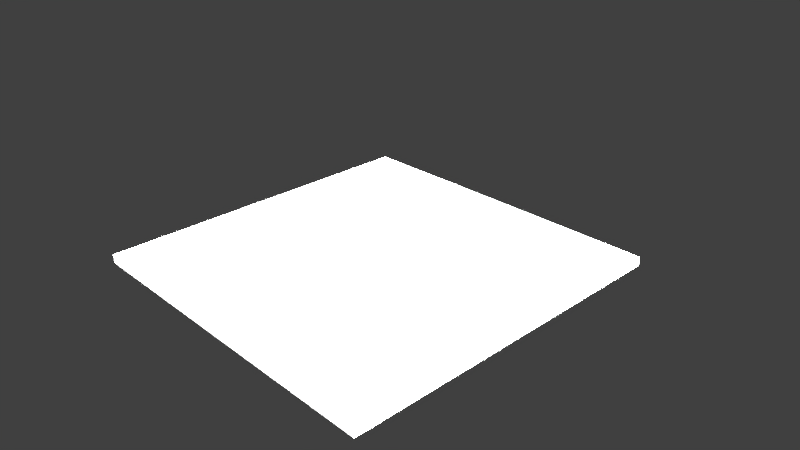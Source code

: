 # Source: button-generic3.blend  (saved by Blender 2.74.0; exported with 4.5.12 LTS)
import bpy
from mathutils import Matrix  # noqa: F401  (used for matrix-valued properties, if any)

bpy.ops.wm.read_factory_settings(use_empty=True)
scene = bpy.context.scene
scene.name = 'Scene'

# ---- collections
col_collection_1 = bpy.data.collections.new('Collection 1'); scene.collection.children.link(col_collection_1)

# ---- materials (node trees are filled in below, after node groups)
mat_alumat = bpy.data.materials.new('aluMat')
mat_alumat.alpha_threshold = 0.0
mat_alumat.use_transparent_shadow = False
mat_alumat.diffuse_color = (0.6383, 0.6383, 0.6383, 1.0)
mat_alumat.roughness = 0.5
mat_metalmat = bpy.data.materials.new('metalMat')
mat_metalmat.alpha_threshold = 0.0
mat_metalmat.use_transparent_shadow = False
mat_metalmat.diffuse_color = (0.686, 0.686, 0.686, 1.0)
mat_metalmat.roughness = 0.5
mat_plasticmat = bpy.data.materials.new('plasticMat')
mat_plasticmat.alpha_threshold = 0.0
mat_plasticmat.use_transparent_shadow = False
mat_plasticmat.roughness = 0.5

# ---- node groups
ng_auto_smooth = bpy.data.node_groups.new('Auto Smooth', 'GeometryNodeTree')
_s = ng_auto_smooth.interface.new_socket(name='Geometry', in_out='OUTPUT', socket_type='NodeSocketGeometry')
_s = ng_auto_smooth.interface.new_socket(name='Geometry', in_out='INPUT', socket_type='NodeSocketGeometry')
_s = ng_auto_smooth.interface.new_socket(name='Angle', in_out='INPUT', socket_type='NodeSocketFloat')
_s.subtype = 'ANGLE'
_s.min_value = 0.0
_s.max_value = 3.142
ng_auto_smooth.is_modifier = True
_N = ng_auto_smooth.nodes; _L = ng_auto_smooth.links
n0 = _N.new('NodeGroupOutput'); n0.name = 'Group Output'; n0.location = (480, -100)
n1 = _N.new('NodeGroupInput'); n1.name = 'Group Input'; n1.location = (-420, -300)
n2 = _N.new('NodeGroupInput'); n2.name = 'Group Input.001'; n2.location = (-60, -100)
n3 = _N.new('GeometryNodeSetShadeSmooth'); n3.name = 'Set Shade Smooth'; n3.location = (120, -100)
n3.domain = 'EDGE'
n4 = _N.new('GeometryNodeSetShadeSmooth'); n4.name = 'Set Shade Smooth.001'; n4.location = (300, -100)
n5 = _N.new('GeometryNodeInputMeshEdgeAngle'); n5.name = 'Edge Angle'; n5.location = (-420, -220)
n6 = _N.new('GeometryNodeInputEdgeSmooth'); n6.name = 'Is Edge Smooth'; n6.location = (-60, -160)
n7 = _N.new('GeometryNodeInputShadeSmooth'); n7.name = 'Is Face Smooth'; n7.location = (-240, -340)
n8 = _N.new('FunctionNodeBooleanMath'); n8.name = 'Boolean Math'; n8.location = (-60, -220)
n9 = _N.new('FunctionNodeCompare'); n9.name = 'Compare'; n9.location = (-240, -180)
n9.operation = 'LESS_EQUAL'
_L.new(n5.outputs[0], n9.inputs[0])
_L.new(n4.outputs[0], n0.inputs[0])
_L.new(n1.outputs[1], n9.inputs[1])
_L.new(n9.outputs[0], n8.inputs[0])
_L.new(n7.outputs[0], n8.inputs[1])
_L.new(n2.outputs[0], n3.inputs[0])
_L.new(n6.outputs[0], n3.inputs[1])
_L.new(n3.outputs[0], n4.inputs[0])
_L.new(n8.outputs[0], n3.inputs[2])
n0.is_active_output = True

# ---- material node trees

# ---- world
world_world = bpy.data.worlds.new('World'); scene.world = world_world
world_world.color = (0.05088, 0.05088, 0.05088)
world_world.use_sun_shadow = False
world_world.sun_shadow_jitter_overblur = 0.0
world_world.cycles.sampling_method = 'MANUAL'
world_world.cycles.sample_map_resolution = 256

# ---- cameras
cam_camera = bpy.data.cameras.new('Camera')
cam_camera.clip_end = 100.0
cam_camera.lens = 35.0
cam_camera.sensor_width = 32.0
cam_camera.sensor_height = 18.0
cam_camera.ortho_scale = 7.314
cam_camera.dof.focus_distance = 0.0
cam_camera.dof.aperture_fstop = 128.0

# ---- lights
light_lamp = bpy.data.lights.new('Lamp', 'POINT')
light_lamp.transmission_factor = 0.0
light_lamp.cutoff_distance = 30.0
light_lamp.energy = 100.0
light_lamp.shadow_buffer_clip_start = 1.001
light_lamp.shadow_soft_size = 0.1
light_lamp.shadow_maximum_resolution = 0.006
light_lamp.use_absolute_resolution = True
light_lamp.cycles.use_multiple_importance_sampling = False

# ---- meshes
me_cylinder_006 = bpy.data.meshes.new('Cylinder.006')
me_cylinder_006.from_pydata([(-3.0, -3.0, 0.0), (-3.0, 3.0, 0.0), (3.0, -3.0, 0.0), (3.0, 3.0, 0.0), (-3.0, 3.0, -0.15), (-3.0, -3.0, -0.15), (3.0, -3.0, -0.15), (3.0, 3.0, -0.15)], [], [(2, 6, 7, 3), (0, 2, 3, 1), (3, 7, 4, 1), (0, 5, 6, 2), (1, 4, 5, 0)])
me_cylinder_006.polygons.foreach_set('use_smooth', [True] * 5)
_uv = me_cylinder_006.uv_layers.new(name='UVMap')
_uv.uv.foreach_set('vector', [0.5001, 0.006259, 0.5001, 9.271e-06, 0.75, 1.055e-05, 0.75, 0.006259, -5.96e-08, 1.0, 3.278e-07, 0.2501, 0.7499, 0.2502, 0.7498, 1.0, 0.75, 0.006259, 0.75, 1.055e-05, 1.0, 1.27e-05, 1.0, 0.00626, 0.2501, 0.006259, 0.2501, 8.506e-06, 0.5001, 9.271e-06, 0.5001, 0.006259, 7.907e-06, 0.006259, 7.907e-06, 7.907e-06, 0.2501, 8.506e-06, 0.2501, 0.006259])
me_cylinder_006.materials.append(mat_alumat)
me_cylinder_006.use_remesh_preserve_volume = False
me_cylinder_006.use_remesh_preserve_attributes = False
me_cylinder_006.use_mirror_vertex_groups = False
me_cylinder_006.update()
me_cylinder_005 = bpy.data.meshes.new('Cylinder.005')
me_cylinder_005.from_pydata([(-1.788e-08, 1.2, 0.0), (0.0, 1.0, 0.1), (0.5207, 1.081, 0.0), (0.4339, 0.901, 0.1), (0.9382, 0.7482, 0.0), (0.7818, 0.6235, 0.1), (1.17, 0.267, 0.0), (0.9749, 0.2225, 0.1), (1.17, -0.267, 0.0), (0.9749, -0.2225, 0.1), (0.9382, -0.7482, 0.0), (0.7818, -0.6235, 0.1), (0.5207, -1.081, 0.0), (0.4339, -0.901, 0.1), (1.633e-07, -1.2, 0.0), (1.51e-07, -1.0, 0.1), (-0.5207, -1.081, 0.0), (-0.4339, -0.901, 0.1), (-0.9382, -0.7482, 0.0), (-0.7818, -0.6235, 0.1), (-1.17, -0.267, 0.0), (-0.9749, -0.2225, 0.1), (-1.17, 0.267, 0.0), (-0.9749, 0.2225, 0.1), (-0.9382, 0.7482, 0.0), (-0.7818, 0.6235, 0.1), (-0.5207, 1.081, 0.0), (-0.4339, 0.901, 0.1)], [], [(0, 1, 3, 2), (2, 3, 5, 4), (4, 5, 7, 6), (6, 7, 9, 8), (8, 9, 11, 10), (10, 11, 13, 12), (12, 13, 15, 14), (14, 15, 17, 16), (16, 17, 19, 18), (18, 19, 21, 20), (20, 21, 23, 22), (22, 23, 25, 24), (26, 27, 1, 0), (24, 25, 27, 26)])
me_cylinder_005.polygons.foreach_set('use_smooth', [True] * 14)
_uv = me_cylinder_005.uv_layers.new(name='UVMap')
_uv.uv.foreach_set('vector', [0.9499, 0.6368, 0.9399, 0.6504, 0.9093, 0.6363, 0.9132, 0.6198, 0.9132, 0.6198, 0.9093, 0.6363, 0.8757, 0.6352, 0.8729, 0.6185, 0.8729, 0.6185, 0.8757, 0.6352, 0.8443, 0.6473, 0.8352, 0.6331, 0.8352, 0.6331, 0.8443, 0.6473, 0.8202, 0.6707, 0.8062, 0.6612, 0.8062, 0.6612, 0.8202, 0.6707, 0.8071, 0.7017, 0.7905, 0.6983, 0.7905, 0.6983, 0.8071, 0.7017, 0.8071, 0.7353, 0.7905, 0.7387, 0.7905, 0.7387, 0.8071, 0.7353, 0.8202, 0.7663, 0.8062, 0.7759, 0.8062, 0.7759, 0.8202, 0.7663, 0.8443, 0.7897, 0.8352, 0.8039, 0.8352, 0.8039, 0.8443, 0.7897, 0.8757, 0.8018, 0.8729, 0.8185, 0.8729, 0.8185, 0.8757, 0.8018, 0.9093, 0.8007, 0.9132, 0.8172, 0.9132, 0.8172, 0.9093, 0.8007, 0.9399, 0.7866, 0.9499, 0.8003, 0.9499, 0.8003, 0.9399, 0.7866, 0.9625, 0.7617, 0.977, 0.7704, 0.977, 0.6666, 0.9625, 0.6753, 0.9399, 0.6504, 0.9499, 0.6368, 0.9904, 0.7048, 0.9736, 0.707, 0.9625, 0.6753, 0.977, 0.6666])
me_cylinder_005.materials.append(mat_metalmat)
me_cylinder_005.use_remesh_preserve_volume = False
me_cylinder_005.use_remesh_preserve_attributes = False
me_cylinder_005.use_mirror_vertex_groups = False
me_cylinder_005.update()
me_cylinder_001 = bpy.data.meshes.new('Cylinder.001')
me_cylinder_001.from_pydata([(0.0, 1.0, 0.0), (0.4339, 0.901, 0.0), (0.7818, 0.6235, 0.0), (0.9749, 0.2225, 0.0), (0.9749, -0.2225, 0.0), (0.7818, -0.6235, 0.0), (0.4339, -0.901, 0.0), (1.51e-07, -1.0, 0.0), (-0.4339, -0.901, 0.0), (-0.7818, -0.6235, 0.0), (-0.9749, -0.2225, 0.0), (-0.9749, 0.2225, 0.0), (-0.7818, 0.6235, 0.0), (-0.4339, 0.901, 0.0), (0.0, 1.0, 0.4978), (-3.539e-08, 0.8974, 0.5978), (0.4339, 0.901, 0.4978), (0.3894, 0.8086, 0.5978), (0.7818, 0.6235, 0.4978), (0.7016, 0.5595, 0.5978), (0.9749, 0.2225, 0.4978), (0.8749, 0.1997, 0.5978), (0.9749, -0.2225, 0.4978), (0.8749, -0.1997, 0.5978), (0.7818, -0.6235, 0.4978), (0.7016, -0.5595, 0.5978), (0.4339, -0.901, 0.4978), (0.3894, -0.8086, 0.5978), (1.51e-07, -1.0, 0.4978), (1.304e-07, -0.8974, 0.5978), (-0.4339, -0.901, 0.4978), (-0.3894, -0.8086, 0.5978), (-0.7818, -0.6235, 0.4978), (-0.7016, -0.5595, 0.5978), (-0.9749, -0.2225, 0.4978), (-0.8749, -0.1997, 0.5978), (-0.9749, 0.2225, 0.4978), (-0.8749, 0.1997, 0.5978), (-0.7818, 0.6235, 0.4978), (-0.7016, 0.5595, 0.5978), (-0.4339, 0.901, 0.4978), (-0.3894, 0.8086, 0.5978)], [], [(13, 40, 14, 0), (2, 18, 20, 3), (3, 20, 22, 4), (4, 22, 24, 5), (5, 24, 26, 6), (6, 26, 28, 7), (7, 28, 30, 8), (8, 30, 32, 9), (9, 32, 34, 10), (10, 34, 36, 11), (11, 36, 38, 12), (12, 38, 40, 13), (1, 16, 18, 2), (17, 15, 41, 39, 37, 35, 33, 31, 29, 27, 25, 23, 21, 19), (16, 14, 15, 17), (18, 16, 17, 19), (20, 18, 19, 21), (22, 20, 21, 23), (24, 22, 23, 25), (26, 24, 25, 27), (28, 26, 27, 29), (30, 28, 29, 31), (32, 30, 31, 33), (34, 32, 33, 35), (36, 34, 35, 37), (38, 36, 37, 39), (40, 38, 39, 41), (14, 40, 41, 15), (0, 14, 16, 1)])
me_cylinder_001.polygons.foreach_set('use_smooth', [True] * 29)
_uv = me_cylinder_001.uv_layers.new(name='UVMap')
_uv.uv.foreach_set('vector', [0.9286, 0.0391, 0.9286, 0.1727, 0.8572, 0.1727, 0.8572, 0.0391, 0.7143, 0.0391, 0.7143, 0.1727, 0.6429, 0.1727, 0.6429, 0.0391, 0.6429, 0.0391, 0.6429, 0.1727, 0.5715, 0.1727, 0.5715, 0.0391, 0.5715, 0.0391, 0.5715, 0.1727, 0.5, 0.1727, 0.5, 0.0391, 0.5, 0.0391, 0.5, 0.1727, 0.4286, 0.1727, 0.4286, 0.0391, 0.4286, 0.0391, 0.4286, 0.1727, 0.3572, 0.1727, 0.3572, 0.0391, 0.3572, 0.0391, 0.3572, 0.1727, 0.2858, 0.1727, 0.2858, 0.0391, 0.2858, 0.0391, 0.2858, 0.1727, 0.2143, 0.1727, 0.2143, 0.0391, 0.2143, 0.0391, 0.2143, 0.1727, 0.1429, 0.1727, 0.1429, 0.0391, 0.1429, 0.0391, 0.1429, 0.1727, 0.0715, 0.1727, 0.0715, 0.0391, 0.0715, 0.0391, 0.0715, 0.1727, 8.011e-05, 0.1727, 8.011e-05, 0.0391, 1.0, 0.0391, 1.0, 0.1727, 0.9286, 0.1727, 0.9286, 0.0391, 0.7857, 0.0391, 0.7857, 0.1727, 0.7143, 0.1727, 0.7143, 0.0391, 0.9663, 0.3267, 0.9739, 0.3656, 0.964, 0.4039, 0.9384, 0.4341, 0.9022, 0.4502, 0.8626, 0.449, 0.8275, 0.4308, 0.8037, 0.3991, 0.7961, 0.3602, 0.806, 0.3219, 0.8316, 0.2917, 0.8678, 0.2756, 0.9074, 0.2768, 0.9425, 0.295, 0.7857, 0.1727, 0.8572, 0.1727, 0.8535, 0.1996, 0.7894, 0.1996, 0.7143, 0.1727, 0.7857, 0.1727, 0.7821, 0.1996, 0.718, 0.1996, 0.6429, 0.1727, 0.7143, 0.1727, 0.7106, 0.1996, 0.6465, 0.1996, 0.5715, 0.1727, 0.6429, 0.1727, 0.6392, 0.1996, 0.5751, 0.1996, 0.5, 0.1727, 0.5715, 0.1727, 0.5678, 0.1996, 0.5037, 0.1996, 0.4286, 0.1727, 0.5, 0.1727, 0.4964, 0.1996, 0.4323, 0.1996, 0.3572, 0.1727, 0.4286, 0.1727, 0.425, 0.1996, 0.3609, 0.1996, 0.2858, 0.1727, 0.3572, 0.1727, 0.3535, 0.1996, 0.2894, 0.1996, 0.2143, 0.1727, 0.2858, 0.1727, 0.2821, 0.1996, 0.218, 0.1996, 0.1429, 0.1727, 0.2143, 0.1727, 0.2107, 0.1996, 0.1466, 0.1996, 0.0715, 0.1727, 0.1429, 0.1727, 0.1393, 0.1996, 0.07517, 0.1996, 8.011e-05, 0.1727, 0.0715, 0.1727, 0.06784, 0.1996, 0.003743, 0.1996, 0.9286, 0.1727, 1.0, 0.1727, 0.9963, 0.1996, 0.9322, 0.1996, 0.8572, 0.1727, 0.9286, 0.1727, 0.9249, 0.1996, 0.8608, 0.1996, 0.8572, 0.0391, 0.8572, 0.1727, 0.7857, 0.1727, 0.7857, 0.0391])
me_cylinder_001.materials.append(mat_plasticmat)
me_cylinder_001.use_remesh_preserve_volume = False
me_cylinder_001.use_remesh_preserve_attributes = False
me_cylinder_001.use_mirror_vertex_groups = False
me_cylinder_001.update()

# ---- objects
ob_plate = bpy.data.objects.new('plate', me_cylinder_006)
ob_ring = bpy.data.objects.new('ring', me_cylinder_005)
ob_button = bpy.data.objects.new('button', me_cylinder_001)
ob_lamp = bpy.data.objects.new('Lamp', light_lamp)
ob_camera = bpy.data.objects.new('Camera', cam_camera)

# ---- transforms, parenting, visibility, modifiers, constraints
ob_plate.location = (0.0, 0.0, 0.0015)
ob_plate.scale = (0.01, 0.01, 0.01)
ob_plate.lineart.crease_threshold = 0.0
_m = ob_plate.modifiers.new('Auto Smooth', 'NODES')
_m.node_group = ng_auto_smooth
_gi = [s.identifier for s in ng_auto_smooth.interface.items_tree if s.item_type == 'SOCKET' and s.in_out == 'INPUT']
_m[_gi[1]] = 0.6981  # Angle
ob_ring.location = (0.0, 0.0, 0.0015)
ob_ring.scale = (0.0075, 0.0075, 0.01)
ob_ring.lineart.crease_threshold = 0.0
_m = ob_ring.modifiers.new('Auto Smooth', 'NODES')
_m.node_group = ng_auto_smooth
_gi = [s.identifier for s in ng_auto_smooth.interface.items_tree if s.item_type == 'SOCKET' and s.in_out == 'INPUT']
_m[_gi[1]] = 0.6981  # Angle
ob_button.location = (0.0, 0.0, 0.0015)
ob_button.scale = (0.0075, 0.0075, 0.01)
ob_button.lineart.crease_threshold = 0.0
_m = ob_button.modifiers.new('Auto Smooth', 'NODES')
_m.node_group = ng_auto_smooth
_gi = [s.identifier for s in ng_auto_smooth.interface.items_tree if s.item_type == 'SOCKET' and s.in_out == 'INPUT']
_m[_gi[1]] = 0.8727  # Angle
ob_lamp.location = (0.05095, 0.01257, 0.07567)
ob_lamp.rotation_euler = (0.6503, 0.05522, 1.866)
ob_lamp.scale = (0.0125, 0.0125, 0.0125)
ob_lamp.lock_rotations_4d = False
ob_lamp.empty_display_type = 'ARROWS'
ob_lamp.color = (0.0, 0.0, 0.0, 0.0)
ob_lamp.lineart.crease_threshold = 0.0
ob_camera.location = (0.09351, -0.08135, 0.06867)
ob_camera.rotation_euler = (1.109, 0.01082, 0.8149)
ob_camera.scale = (0.0125, 0.0125, 0.0125)
ob_camera.lock_rotations_4d = False
ob_camera.empty_display_type = 'ARROWS'
ob_camera.color = (0.0, 0.0, 0.0, 0.0)
ob_camera.display_type = 'WIRE'
ob_camera.lineart.crease_threshold = 0.0

# ---- collection membership
col_collection_1.objects.link(ob_plate)
col_collection_1.objects.link(ob_ring)
col_collection_1.objects.link(ob_button)
col_collection_1.objects.link(ob_lamp)
col_collection_1.objects.link(ob_camera)

# ---- scene / render settings (as saved in the file)
scene.camera = ob_camera
scene.frame_start = 1; scene.frame_end = 250; scene.frame_set(1)
scene.render.engine = 'BLENDER_EEVEE_NEXT'
scene.render.resolution_percentage = 50
scene.render.dither_intensity = 0.0
scene.cycles.use_denoising = False
scene.cycles.samples = 10
scene.cycles.sampling_pattern = 'TABULATED_SOBOL'
scene.cycles.light_sampling_threshold = 0.0
scene.cycles.use_adaptive_sampling = False
scene.cycles.use_light_tree = False
scene.cycles.blur_glossy = 0.0
scene.cycles.pixel_filter_type = 'GAUSSIAN'
scene.cycles.sample_clamp_indirect = 0.0
scene.view_settings.view_transform = 'Standard'
bpy.context.view_layer.update()
